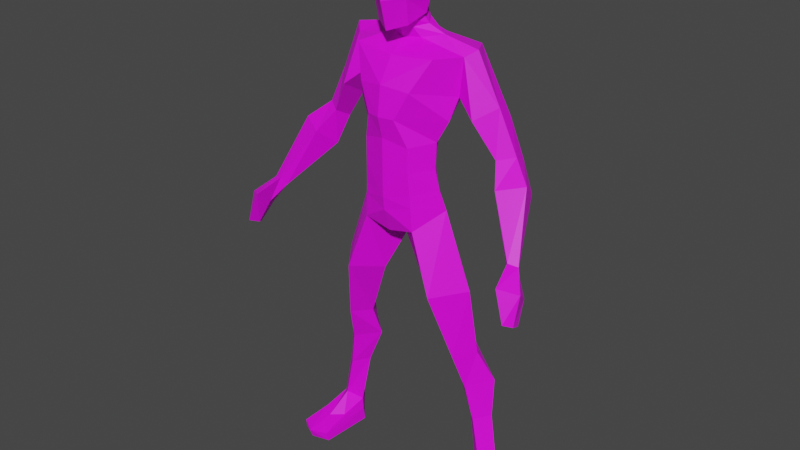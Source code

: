 # Source: zUTkezdomodell.blend  (saved by Blender 3.4.6; exported with 4.5.12 LTS)
import bpy
from mathutils import Matrix  # noqa: F401  (used for matrix-valued properties, if any)

bpy.ops.wm.read_factory_settings(use_empty=True)
scene = bpy.context.scene
scene.name = 'Scene'

# ---- collections
col_collection = bpy.data.collections.new('Collection'); scene.collection.children.link(col_collection)

# ---- images (referenced by path relative to the original .blend; pixels are not part of the script)
import os
ASSET_DIR = os.environ.get("B2B_ASSET_DIR", "")  # directory of the original .blend (textures are referenced by path, not embedded)
HERE = os.path.dirname(os.path.abspath(__file__))  # packed textures are extracted next to this script under _unpacked/

def load_image(name, relpath, width, height, colorspace="sRGB"):
    """Load a texture the original file referenced (path relative to the .blend, or extracted next to this script)."""
    p = next((c for c in (os.path.join(HERE, relpath), os.path.join(ASSET_DIR, relpath)) if relpath and os.path.exists(c)), "")
    if p:
        img = bpy.data.images.load(p, check_existing=True)
        img.name = name
    else:  # same state as the original file: an image datablock whose file is absent (Cycles renders it pink)
        img = bpy.data.images.new(name, width, height)
        img.source = "FILE"
        img.filepath = "//" + (relpath or name)
    img.colorspace_settings.name = colorspace
    return img
img_mancolorta = load_image('MANCOLORTA', '', 1024, 1024, 'sRGB')

# ---- materials (node trees are filled in below, after node groups)
mat_material_007 = bpy.data.materials.new('Material.007')
mat_material_007.use_transparent_shadow = False

# ---- material node trees
mat_material_007.use_nodes = True; mat_material_007.node_tree.nodes.clear()
_N = mat_material_007.node_tree.nodes; _L = mat_material_007.node_tree.links
n0 = _N.new('ShaderNodeBsdfPrincipled'); n0.name = 'Principled BSDF'; n0.location = (10, 300)
n0.distribution = 'GGX'
n0.subsurface_method = 'RANDOM_WALK_SKIN'
n0.inputs[3].default_value = 1.45
n0.inputs[27].default_value = (0.0, 0.0, 0.0, 1.0)
n0.inputs[28].default_value = 1.0
n1 = _N.new('ShaderNodeOutputMaterial'); n1.name = 'Material Output'; n1.location = (300, 300)
n2 = _N.new('ShaderNodeTexImage'); n2.name = 'Image Texture'; n2.location = (-280, 280)
n2.image = img_mancolorta
_L.new(n0.outputs[0], n1.inputs[0])
_L.new(n2.outputs[0], n0.inputs[0])
n1.is_active_output = True

# ---- world
world_world = bpy.data.worlds.new('World'); scene.world = world_world
world_world.use_nodes = True; world_world.node_tree.nodes.clear()
_N = world_world.node_tree.nodes; _L = world_world.node_tree.links
n0 = _N.new('ShaderNodeOutputWorld'); n0.name = 'World Output'; n0.location = (300, 300)
n1 = _N.new('ShaderNodeBackground'); n1.name = 'Background'; n1.location = (10, 300)
n1.inputs[0].default_value = (0.05088, 0.05088, 0.05088, 1.0)
_L.new(n1.outputs[0], n0.inputs[0])
n0.is_active_output = True
world_world.color = (0.05088, 0.05088, 0.05088)
world_world.use_sun_shadow = False
world_world.sun_shadow_jitter_overblur = 0.0

# ---- meshes
me_cube_001 = bpy.data.meshes.new('Cube.001')
me_cube_001.from_pydata([(1.063, -0.09771, 0.2367), (0.9684, -0.0576, 1.249), (0.9224, -0.2345, 0.3427), (0.7568, -0.2799, 1.186), (0.8975, 0.01326, 0.4307), (0.7106, 0.07495, 1.245), (0.7952, -0.1203, 0.2367), (0.5237, -0.08569, 1.228), (0.8318, -0.1872, 1.591), (0.6841, -0.4102, 1.582), (0.5391, -0.2098, 1.573), (0.6843, -0.01641, 1.582), (0.7744, -0.2739, 2.316), (0.5145, -0.6063, 2.286), (0.2546, -0.3322, 2.255), (0.5145, 0.004163, 2.286), (0.4881, -0.2987, 3.118), (0.2864, -0.5734, 2.925), (0.0, -0.2987, 2.731), (0.2864, -0.02411, 2.925), (0.9695, -0.08341, 0.8188), (0.8361, -0.2324, 0.7862), (0.6976, -0.08555, 0.8149), (0.8235, 0.08128, 0.908), (0.9585, -0.257, -0.02123), (1.125, -0.07933, -0.0287), (0.7645, -0.1213, -0.0287), (0.932, 0.06205, -0.0287), (0.9693, -0.489, 0.1318), (1.094, -0.3792, 0.154), (0.8259, -0.4018, 0.154), (1.0, -0.746, -0.0287), (1.184, -0.6514, -0.0287), (0.8044, -0.6934, -0.0287), (1.106, -0.09534, 0.1221), (0.9237, 0.06395, 0.1221), (0.7731, -0.1342, 0.1221), (1.171, -0.6727, 0.06896), (0.8194, -0.7115, 0.06896), (1.003, -0.782, 0.06896), (0.4368, -0.3494, 3.34), (0.0, -0.6581, 3.247), (0.0, -0.08016, 3.418), (0.4068, -0.3756, 3.554), (0.0, -0.6635, 3.564), (0.0, -0.1272, 3.592), (0.4157, -0.3722, 3.825), (0.0, -0.6656, 3.856), (0.0, -0.05174, 3.878), (0.5756, -0.2567, 4.279), (0.0, -0.6882, 4.381), (0.0, 0.1241, 4.461), (0.0, 0.08119, 4.185), (0.5248, -0.3336, 4.045), (0.0, -0.7235, 4.078), (0.6192, -0.2579, 4.661), (0.0, -0.5339, 4.626), (0.206, -0.2363, 4.89), (0.0, 0.05338, 4.764), (0.0, -0.5598, 2.853), (0.0, -0.001018, 3.105), (0.3566, -0.1931, 4.805), (0.0, -0.363, 4.756), (0.0, -0.4373, 4.938), (0.0, 0.01324, 4.826), (0.0, -0.3999, 4.847), (0.0, -0.05491, 4.938), (0.2088, -0.2831, 4.999), (0.1631, -0.2737, 4.981), (0.0, -0.09226, 5.028), (0.0, -0.5442, 5.674), (0.0, -0.2675, 5.718), (0.2292, -0.2736, 5.654), (0.0, -0.01063, 5.636), (0.0, -0.05445, 5.138), (0.0, -0.6011, 4.863), (0.0, 0.05849, 5.362), (0.305, -0.3164, 5.276), (0.0, -0.6757, 5.146), (0.1594, -0.07641, 5.641), (0.1984, -0.1986, 5.198), (0.1146, -0.1362, 5.004), (0.177, -0.05392, 5.371), (0.7089, -0.1633, 4.726), (0.1783, -0.09894, 4.816), (0.1146, -0.09885, 4.914), (0.1146, -0.4008, 4.959), (0.1783, -0.3234, 4.775), (0.1726, -0.499, 4.924), (0.1146, -0.3635, 4.869), (0.4375, -0.4828, 4.657), (0.1863, -0.5462, 5.182), (0.1726, -0.4781, 5.669), (0.1054, -0.2695, 5.696), (0.0, 0.06804, 5.48), (0.2903, -0.2958, 5.465), (0.0, -0.6354, 5.433), (0.1682, -0.02803, 5.487), (0.1814, -0.53, 5.457), (0.2834, -0.627, 4.343), (0.5003, 0.02299, 4.363), (0.4146, -0.08579, 4.134), (0.2575, -0.1854, 3.568), (0.2184, -0.1438, 3.379), (0.303, -0.1897, 3.858), (0.1503, -0.6818, 4.072), (0.2655, -0.5838, 3.294), (0.2505, -0.6005, 3.791), (0.2505, -0.5996, 3.532), (0.9866, -0.23, 3.755), (1.141, -0.1218, 3.792), (0.9529, -0.05772, 3.664), (1.107, 0.05043, 3.701), (0.5439, 0.1157, 4.687), (0.7767, -0.3299, 4.113), (0.9355, -0.1266, 4.222), (0.7567, -0.06329, 3.964), (0.9507, 0.03655, 4.093), (1.107, -0.4004, 3.548), (1.354, -0.2602, 3.611), (1.023, -0.1798, 3.375), (1.27, -0.03581, 3.438), (1.429, -0.6276, 3.014), (1.528, -0.5912, 2.993), (1.391, -0.5715, 2.931), (1.49, -0.5351, 2.91), (1.609, -0.934, 2.583), (1.675, -0.8548, 2.548), (1.644, -0.7293, 2.488), (1.591, -0.8085, 2.523), (1.523, -0.6965, 2.75), (1.502, -0.9004, 2.903), (1.681, -0.7761, 2.844), (1.594, -0.5722, 2.69), (0.4537, -0.3327, 3.267), (0.0, -0.6426, 3.104), (0.0, -0.05403, 3.315), (0.2724, -0.5803, 3.172), (0.2409, -0.1043, 3.229)], [], [(20, 1, 3, 21), (21, 3, 7, 22), (22, 7, 5, 23), (23, 5, 1, 20), (35, 34, 25, 27), (5, 7, 10, 11), (11, 10, 14, 15), (3, 1, 8, 9), (1, 5, 11, 8), (7, 3, 9, 10), (12, 15, 19, 16), (9, 8, 12, 13), (8, 11, 15, 12), (10, 9, 13, 14), (14, 13, 17, 18), (15, 14, 18, 19), (13, 12, 16, 17), (4, 23, 20, 0), (6, 22, 23, 4), (2, 21, 22, 6), (0, 20, 21, 2), (24, 26, 27, 25), (36, 26, 33, 38), (26, 24, 31, 33), (36, 35, 27, 26), (39, 38, 33, 31), (37, 39, 31, 32), (34, 0, 29, 37), (2, 6, 30, 28), (0, 2, 28, 29), (24, 25, 32, 31), (25, 34, 37, 32), (29, 28, 39, 37), (28, 30, 38, 39), (6, 4, 35, 36), (6, 36, 38, 30), (4, 0, 34, 35), (134, 138, 103, 40), (43, 102, 104, 46), (41, 106, 108, 44), (40, 103, 102, 43), (44, 108, 107, 47), (54, 105, 99, 50), (53, 101, 100, 49), (46, 104, 101, 53), (47, 107, 105, 54), (56, 90, 87, 62), (50, 99, 90, 56), (17, 59, 18), (60, 19, 18), (61, 84, 85, 57), (55, 83, 84, 61), (57, 85, 81, 68), (62, 87, 89, 65), (95, 97, 79, 72), (65, 89, 86, 63), (71, 93, 79, 73), (96, 98, 92, 70), (63, 86, 88, 75), (68, 81, 80, 67), (75, 88, 91, 78), (67, 80, 77), (80, 81, 69, 74), (97, 82, 76, 94), (82, 80, 74, 76), (81, 85, 66, 69), (85, 84, 64, 66), (84, 83, 113, 58, 64), (89, 87, 61, 57), (88, 86, 68, 67), (86, 89, 57, 68), (87, 90, 55, 61), (91, 88, 67, 77), (98, 91, 77, 95), (79, 93, 72), (72, 93, 92), (93, 71, 70, 92), (77, 80, 82), (92, 98, 95, 72), (79, 97, 94, 73), (78, 91, 98, 96), (77, 82, 97, 95), (90, 99, 49, 55), (100, 101, 52, 51), (102, 103, 42, 45), (101, 104, 48, 52), (104, 102, 45, 48), (99, 105, 53, 49), (108, 106, 40, 43), (107, 108, 43, 46), (105, 107, 46, 53), (137, 17, 16, 134), (51, 58, 113, 100), (116, 117, 112, 111), (109, 111, 120, 118), (114, 116, 111, 109), (117, 115, 110, 112), (113, 83, 115, 117), (49, 100, 116, 114), (100, 113, 117, 116), (109, 110, 115, 114), (120, 121, 125, 124), (112, 110, 119, 121), (111, 112, 121, 120), (110, 109, 118, 119), (131, 130, 129, 126), (118, 120, 124, 122), (119, 118, 122, 123), (121, 119, 123, 125), (55, 49, 114, 115), (115, 83, 55), (129, 128, 127, 126), (132, 131, 126, 127), (133, 132, 127, 128), (130, 133, 128, 129), (124, 125, 133, 130), (125, 123, 132, 133), (123, 122, 131, 132), (122, 124, 130, 131), (135, 59, 17, 137), (138, 19, 60, 136), (103, 138, 136, 42), (41, 135, 137, 106), (106, 137, 134, 40), (16, 19, 138, 134)])
_uv = me_cube_001.uv_layers.new(name='UVMap')
_uv.uv.foreach_set('vector', [0.07144, 0.7693, 0.06321, 0.6866, 0.1232, 0.6953, 0.1104, 0.7735, 0.5417, 0.444, 0.5331, 0.3652, 0.5886, 0.3463, 0.5794, 0.4325, 0.6717, 0.1822, 0.6758, 0.2688, 0.6289, 0.2601, 0.6285, 0.1914, 0.3042, 0.67, 0.3017, 0.6086, 0.3532, 0.612, 0.3433, 0.6934, 0.2942, 0.8162, 0.34, 0.8224, 0.3352, 0.8495, 0.2907, 0.8443, 0.6289, 0.2601, 0.6758, 0.2688, 0.6752, 0.3296, 0.6296, 0.3224, 0.6296, 0.3224, 0.6752, 0.3296, 0.6983, 0.4717, 0.6174, 0.4614, 0.1232, 0.6953, 0.06321, 0.6866, 0.09572, 0.6186, 0.1467, 0.6185, 0.3532, 0.612, 0.3017, 0.6086, 0.3223, 0.5508, 0.3656, 0.5561, 0.5886, 0.3463, 0.5331, 0.3652, 0.5112, 0.2865, 0.5588, 0.2822, 0.394, 0.4261, 0.3204, 0.4204, 0.3162, 0.3051, 0.3871, 0.2808, 0.1467, 0.6185, 0.09572, 0.6186, 0.1075, 0.4789, 0.1889, 0.481, 0.3656, 0.5561, 0.3223, 0.5508, 0.3204, 0.4204, 0.394, 0.4261, 0.5588, 0.2822, 0.5112, 0.2865, 0.4825, 0.1448, 0.5553, 0.1388, 0.5553, 0.1388, 0.4825, 0.1448, 0.4972, 0.01439, 0.5775, 0.03692, 0.6174, 0.4614, 0.6983, 0.4717, 0.7056, 0.5752, 0.6224, 0.5924, 0.1889, 0.481, 0.1075, 0.4789, 0.1401, 0.3185, 0.2075, 0.3529, 0.308, 0.7616, 0.3042, 0.67, 0.3433, 0.6934, 0.3386, 0.8016, 0.6896, 0.07076, 0.6717, 0.1822, 0.6285, 0.1914, 0.6494, 0.09967, 0.5431, 0.5306, 0.5417, 0.444, 0.5794, 0.4325, 0.5781, 0.5442, 0.06739, 0.8833, 0.07144, 0.7693, 0.1104, 0.7735, 0.1041, 0.8606, 0.7725, 0.8498, 0.8081, 0.8785, 0.7734, 0.9117, 0.7382, 0.8819, 0.5817, 0.5639, 0.5886, 0.5913, 0.4973, 0.5869, 0.4901, 0.5695, 0.8081, 0.8785, 0.7725, 0.8498, 0.7711, 0.755, 0.8081, 0.7677, 0.6995, 0.05143, 0.653, 0.04227, 0.6589, 0.01439, 0.7056, 0.02477, 0.458, 0.5792, 0.4901, 0.5695, 0.4973, 0.5869, 0.4664, 0.5975, 0.5704, 0.897, 0.5704, 0.9347, 0.5524, 0.9296, 0.5519, 0.8917, 0.5231, 0.9143, 0.5086, 0.9121, 0.5117, 0.8605, 0.5231, 0.8051, 0.5431, 0.5306, 0.5781, 0.5442, 0.5341, 0.5579, 0.5047, 0.5692, 0.5086, 0.9121, 0.4732, 0.8884, 0.4874, 0.845, 0.5117, 0.8605, 0.7725, 0.8498, 0.7382, 0.8819, 0.7344, 0.7709, 0.7711, 0.755, 0.3352, 0.8495, 0.34, 0.8224, 0.4292, 0.8608, 0.4247, 0.8778, 0.5117, 0.8605, 0.4874, 0.845, 0.4897, 0.7905, 0.5231, 0.8051, 0.4874, 0.845, 0.4622, 0.8658, 0.458, 0.8103, 0.4897, 0.7905, 0.6896, 0.07076, 0.6494, 0.09967, 0.653, 0.04227, 0.6995, 0.05143, 0.5781, 0.5442, 0.5817, 0.5639, 0.4901, 0.5695, 0.5341, 0.5579, 0.308, 0.7616, 0.3386, 0.8016, 0.34, 0.8224, 0.2942, 0.8162, 0.3924, 0.2552, 0.3317, 0.2529, 0.3394, 0.2272, 0.3951, 0.2425, 0.4019, 0.2043, 0.3563, 0.1937, 0.3719, 0.1395, 0.4112, 0.1536, 0.2539, 0.285, 0.2077, 0.2817, 0.2093, 0.2357, 0.2511, 0.2242, 0.3951, 0.2425, 0.3394, 0.2272, 0.3563, 0.1937, 0.4019, 0.2043, 0.2511, 0.2242, 0.2093, 0.2357, 0.2066, 0.186, 0.2482, 0.1682, 0.2539, 0.126, 0.2282, 0.1304, 0.1998, 0.08116, 0.2456, 0.06774, 0.4264, 0.1095, 0.3798, 0.08162, 0.3823, 0.03249, 0.4292, 0.06159, 0.4112, 0.1536, 0.3719, 0.1395, 0.3798, 0.08162, 0.4264, 0.1095, 0.2482, 0.1682, 0.2066, 0.186, 0.2282, 0.1304, 0.2539, 0.126, 0.4607, 0.7572, 0.458, 0.6775, 0.4911, 0.7294, 0.4889, 0.7618, 0.2456, 0.06774, 0.1998, 0.08116, 0.1557, 0.02354, 0.2213, 0.01955, 0.3874, 0.9856, 0.3511, 0.9427, 0.3874, 0.9066, 0.6485, 0.6444, 0.6224, 0.5924, 0.7056, 0.5752, 0.5101, 0.6961, 0.5322, 0.7281, 0.5308, 0.7453, 0.5032, 0.7294, 0.4956, 0.6407, 0.509, 0.6263, 0.5322, 0.7281, 0.5101, 0.6961, 0.7633, 0.58, 0.7947, 0.5872, 0.788, 0.603, 0.762, 0.5947, 0.3205, 0.913, 0.3223, 0.9424, 0.3024, 0.9305, 0.3029, 0.9099, 0.7369, 0.6884, 0.7914, 0.6992, 0.7834, 0.7262, 0.7454, 0.7234, 0.3029, 0.9099, 0.3024, 0.9305, 0.2851, 0.9272, 0.2856, 0.9066, 0.6619, 0.9103, 0.6412, 0.9119, 0.6265, 0.8745, 0.6552, 0.8589, 0.6189, 0.7818, 0.6577, 0.787, 0.6617, 0.829, 0.6292, 0.8301, 0.5836, 0.813, 0.5728, 0.8339, 0.5519, 0.8284, 0.5619, 0.7905, 0.762, 0.5947, 0.788, 0.603, 0.766, 0.6392, 0.7547, 0.599, 0.6291, 0.6732, 0.6659, 0.6855, 0.6587, 0.7338, 0.6161, 0.7257, 0.7547, 0.599, 0.766, 0.6392, 0.7344, 0.6523, 0.766, 0.6392, 0.788, 0.603, 0.8084, 0.6064, 0.8127, 0.6285, 0.7914, 0.6992, 0.7879, 0.6765, 0.8266, 0.6746, 0.8265, 0.6973, 0.7879, 0.6765, 0.766, 0.6392, 0.8127, 0.6285, 0.8266, 0.6746, 0.788, 0.603, 0.7947, 0.5872, 0.8151, 0.5906, 0.8084, 0.6064, 0.7947, 0.5872, 0.788, 0.5703, 0.8266, 0.572, 0.8151, 0.5906, 0.5322, 0.7281, 0.509, 0.6263, 0.5673, 0.65, 0.5673, 0.7556, 0.5578, 0.7597, 0.3024, 0.9305, 0.3223, 0.9424, 0.3223, 0.9847, 0.3013, 0.9608, 0.5519, 0.8284, 0.5728, 0.8339, 0.5836, 0.8579, 0.5759, 0.863, 0.2851, 0.9272, 0.3024, 0.9305, 0.3013, 0.9608, 0.2827, 0.9519, 0.4911, 0.7294, 0.458, 0.6775, 0.4956, 0.6407, 0.5101, 0.6961, 0.6587, 0.7338, 0.6659, 0.6855, 0.6999, 0.7043, 0.7056, 0.7559, 0.6577, 0.787, 0.6587, 0.7338, 0.7056, 0.7559, 0.7047, 0.7928, 0.6265, 0.8745, 0.6412, 0.9119, 0.6161, 0.9136, 0.6161, 0.9136, 0.6412, 0.9119, 0.6291, 0.9518, 0.6412, 0.9119, 0.6619, 0.9103, 0.6619, 0.9612, 0.6291, 0.9518, 0.7344, 0.6523, 0.766, 0.6392, 0.7879, 0.6765, 0.6617, 0.829, 0.6577, 0.787, 0.7047, 0.7928, 0.6978, 0.8301, 0.7834, 0.7262, 0.7914, 0.6992, 0.8265, 0.6973, 0.8129, 0.7239, 0.6161, 0.7257, 0.6587, 0.7338, 0.6577, 0.787, 0.6189, 0.7818, 0.7344, 0.6523, 0.7879, 0.6765, 0.7914, 0.6992, 0.7369, 0.6884, 0.1557, 0.02354, 0.1998, 0.08116, 0.1098, 0.0977, 0.1, 0.02532, 0.3823, 0.03249, 0.3798, 0.08162, 0.3054, 0.06787, 0.308, 0.01439, 0.3563, 0.1937, 0.3394, 0.2272, 0.304, 0.219, 0.3163, 0.1889, 0.3798, 0.08162, 0.3719, 0.1395, 0.3146, 0.1318, 0.3054, 0.06787, 0.3719, 0.1395, 0.3563, 0.1937, 0.3163, 0.1889, 0.3146, 0.1318, 0.1998, 0.08116, 0.2282, 0.1304, 0.1299, 0.1418, 0.1098, 0.0977, 0.2093, 0.2357, 0.2077, 0.2817, 0.1516, 0.2751, 0.1569, 0.2335, 0.2066, 0.186, 0.2093, 0.2357, 0.1569, 0.2335, 0.1522, 0.1817, 0.2282, 0.1304, 0.2066, 0.186, 0.1522, 0.1817, 0.1299, 0.1418, 0.2076, 0.3052, 0.2075, 0.3529, 0.1401, 0.3185, 0.1478, 0.2894, 0.8374, 0.4869, 0.8341, 0.5416, 0.7576, 0.492, 0.7896, 0.4355, 0.7846, 0.3455, 0.7402, 0.3569, 0.7344, 0.2755, 0.7709, 0.2781, 0.9126, 0.8118, 0.876, 0.8123, 0.8662, 0.7541, 0.9225, 0.7575, 0.9504, 0.8814, 0.8952, 0.8776, 0.876, 0.8123, 0.9126, 0.8118, 0.8879, 0.133, 0.9174, 0.1282, 0.8989, 0.2045, 0.8662, 0.2005, 0.8888, 0.01439, 0.9444, 0.04233, 0.9174, 0.1282, 0.8879, 0.133, 0.9433, 0.932, 0.9081, 0.9698, 0.8952, 0.8776, 0.9504, 0.8814, 0.7896, 0.4355, 0.7576, 0.492, 0.7402, 0.3569, 0.7846, 0.3455, 0.05732, 0.2075, 0.02125, 0.2033, 0.04446, 0.1161, 0.09524, 0.1346, 0.7906, 0.2201, 0.736, 0.2162, 0.7972, 0.1025, 0.8143, 0.1126, 0.8662, 0.2005, 0.8989, 0.2045, 0.9224, 0.2555, 0.8694, 0.2577, 0.7709, 0.2781, 0.7344, 0.2755, 0.736, 0.2162, 0.7906, 0.2201, 0.02125, 0.2033, 0.05732, 0.2075, 0.06751, 0.2513, 0.01439, 0.244, 0.9504, 0.5885, 0.9066, 0.5758, 0.9021, 0.5279, 0.9276, 0.5271, 0.9225, 0.7575, 0.8662, 0.7541, 0.8993, 0.6247, 0.9192, 0.6296, 0.01439, 0.244, 0.06751, 0.2513, 0.06246, 0.3628, 0.04446, 0.3689, 0.8694, 0.2577, 0.9224, 0.2555, 0.9197, 0.3947, 0.9004, 0.401, 0.1, 0.02532, 0.1098, 0.0977, 0.09524, 0.1346, 0.04446, 0.1161, 0.04446, 0.1161, 0.07411, 0.01439, 0.1, 0.02532, 0.7054, 0.8838, 0.6932, 0.8975, 0.6907, 0.8721, 0.7054, 0.8589, 0.05729, 0.9712, 0.01439, 0.9751, 0.03651, 0.9146, 0.05729, 0.912, 0.8954, 0.444, 0.9444, 0.4431, 0.9232, 0.4984, 0.8992, 0.4942, 0.8215, 0.07008, 0.7979, 0.0554, 0.8213, 0.01439, 0.8374, 0.02373, 0.8143, 0.1126, 0.7972, 0.1025, 0.7979, 0.0554, 0.8215, 0.07008, 0.9004, 0.401, 0.9197, 0.3947, 0.9444, 0.4431, 0.8954, 0.444, 0.09939, 0.9172, 0.1194, 0.912, 0.1296, 0.9632, 0.08608, 0.9632, 0.9192, 0.6296, 0.8993, 0.6247, 0.9066, 0.5758, 0.9504, 0.5885, 0.2533, 0.3123, 0.2444, 0.3598, 0.2075, 0.3529, 0.2076, 0.3052, 0.3317, 0.2529, 0.3162, 0.3051, 0.2827, 0.2734, 0.297, 0.237, 0.3394, 0.2272, 0.3317, 0.2529, 0.297, 0.237, 0.304, 0.219, 0.2539, 0.285, 0.2533, 0.3123, 0.2076, 0.3052, 0.2077, 0.2817, 0.2077, 0.2817, 0.2076, 0.3052, 0.1478, 0.2894, 0.1516, 0.2751, 0.3871, 0.2808, 0.3162, 0.3051, 0.3317, 0.2529, 0.3924, 0.2552])
me_cube_001.materials.append(mat_material_007)
me_cube_001.use_remesh_preserve_volume = False
me_cube_001.use_remesh_preserve_attributes = False
me_cube_001.use_mirror_vertex_groups = False
me_cube_001.update()
arm_metarig = bpy.data.armatures.new('metarig')  # bones are not reproduced

# ---- objects
ob_base_low_poly_man = bpy.data.objects.new('BASE_Low Poly Man', me_cube_001)
ob_metarig = bpy.data.objects.new('metarig', arm_metarig)

# ---- transforms, parenting, visibility, modifiers, constraints
ob_base_low_poly_man.location = (0.0, 0.2732, 0.0)
ob_base_low_poly_man.lineart.crease_threshold = 0.0
_m = ob_base_low_poly_man.modifiers.new('Mirror', 'MIRROR')
_m.use_clip = True
ob_metarig.location = (0.0, 0.0, 0.0)
ob_metarig.scale = (2.809, 2.809, 2.809)

# ---- collection membership
col_collection.objects.link(ob_base_low_poly_man)
col_collection.objects.link(ob_metarig)

# ---- scene / render settings (as saved in the file)
scene.frame_start = 1; scene.frame_end = 250; scene.frame_set(1)
scene.render.engine = 'BLENDER_EEVEE_NEXT'
scene.cycles.use_denoising = False
scene.cycles.samples = 128
scene.cycles.sampling_pattern = 'TABULATED_SOBOL'
scene.cycles.use_adaptive_sampling = False
scene.cycles.use_light_tree = False
scene.view_settings.view_transform = 'Filmic'
bpy.context.view_layer.update()

# ---- added for rendering (the .blend has no active camera and no usable light): camera, sun
cam_auto = bpy.data.cameras.new('AutoCamera')
cam_auto.lens = 50.0
cam_auto.sensor_width = 36.0
cam_auto.clip_end = 1000.0
ob_auto_camera = bpy.data.objects.new('AutoCamera', cam_auto)
scene.collection.objects.link(ob_auto_camera)
ob_auto_camera.location = (6.23707, -7.61626, 7.83409)
ob_auto_camera.rotation_euler = (1.09748, -7.21219e-08, 0.694738)
scene.camera = ob_auto_camera
light_auto_sun = bpy.data.lights.new('AutoSun', 'SUN')
light_auto_sun.energy = 3.0
light_auto_sun.angle = 0.0523599
ob_auto_sun = bpy.data.objects.new('AutoSun', light_auto_sun)
scene.collection.objects.link(ob_auto_sun)
ob_auto_sun.rotation_euler = (0.872665, 0.174533, 0.523599)
bpy.context.view_layer.update()
